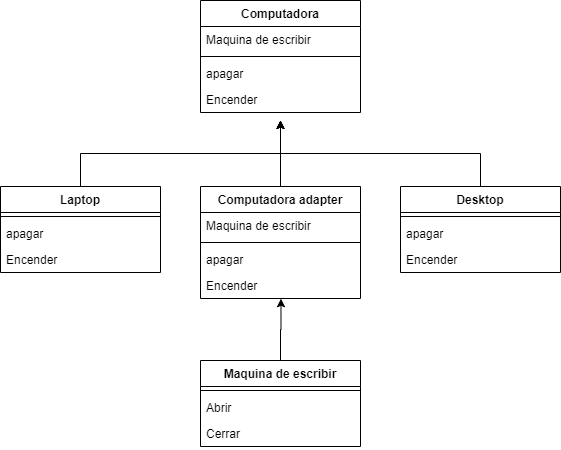

The diagram above was exported from draw.io. Its source (the exported page's mxGraphModel, read from the mxfile embedded in the PNG):
<mxGraphModel dx="1038" dy="560" grid="1" gridSize="10" guides="1" tooltips="1" connect="1" arrows="1" fold="1" page="1" pageScale="1" pageWidth="827" pageHeight="1169" math="0" shadow="0">
  <root>
    <mxCell id="0" />
    <mxCell id="1" parent="0" />
    <mxCell id="xvxd-vPhxqfQ6H81FX0v-51" style="edgeStyle=orthogonalEdgeStyle;rounded=0;orthogonalLoop=1;jettySize=auto;html=1;exitX=0.5;exitY=0;exitDx=0;exitDy=0;" edge="1" parent="1" source="xvxd-vPhxqfQ6H81FX0v-21">
      <mxGeometry relative="1" as="geometry">
        <mxPoint x="320" y="160" as="targetPoint" />
      </mxGeometry>
    </mxCell>
    <mxCell id="xvxd-vPhxqfQ6H81FX0v-21" value="Computadora adapter" style="swimlane;fontStyle=1;align=center;verticalAlign=top;childLayout=stackLayout;horizontal=1;startSize=26;horizontalStack=0;resizeParent=1;resizeParentMax=0;resizeLast=0;collapsible=1;marginBottom=0;" vertex="1" parent="1">
      <mxGeometry x="240" y="226" width="160" height="112" as="geometry" />
    </mxCell>
    <mxCell id="xvxd-vPhxqfQ6H81FX0v-22" value="Maquina de escribir" style="text;strokeColor=none;fillColor=none;align=left;verticalAlign=top;spacingLeft=4;spacingRight=4;overflow=hidden;rotatable=0;points=[[0,0.5],[1,0.5]];portConstraint=eastwest;" vertex="1" parent="xvxd-vPhxqfQ6H81FX0v-21">
      <mxGeometry y="26" width="160" height="26" as="geometry" />
    </mxCell>
    <mxCell id="xvxd-vPhxqfQ6H81FX0v-23" value="" style="line;strokeWidth=1;fillColor=none;align=left;verticalAlign=middle;spacingTop=-1;spacingLeft=3;spacingRight=3;rotatable=0;labelPosition=right;points=[];portConstraint=eastwest;" vertex="1" parent="xvxd-vPhxqfQ6H81FX0v-21">
      <mxGeometry y="52" width="160" height="8" as="geometry" />
    </mxCell>
    <mxCell id="xvxd-vPhxqfQ6H81FX0v-24" value="apagar&#10;" style="text;strokeColor=none;fillColor=none;align=left;verticalAlign=top;spacingLeft=4;spacingRight=4;overflow=hidden;rotatable=0;points=[[0,0.5],[1,0.5]];portConstraint=eastwest;" vertex="1" parent="xvxd-vPhxqfQ6H81FX0v-21">
      <mxGeometry y="60" width="160" height="26" as="geometry" />
    </mxCell>
    <mxCell id="xvxd-vPhxqfQ6H81FX0v-29" value="Encender" style="text;strokeColor=none;fillColor=none;align=left;verticalAlign=top;spacingLeft=4;spacingRight=4;overflow=hidden;rotatable=0;points=[[0,0.5],[1,0.5]];portConstraint=eastwest;" vertex="1" parent="xvxd-vPhxqfQ6H81FX0v-21">
      <mxGeometry y="86" width="160" height="26" as="geometry" />
    </mxCell>
    <mxCell id="xvxd-vPhxqfQ6H81FX0v-30" value="Computadora" style="swimlane;fontStyle=1;align=center;verticalAlign=top;childLayout=stackLayout;horizontal=1;startSize=26;horizontalStack=0;resizeParent=1;resizeParentMax=0;resizeLast=0;collapsible=1;marginBottom=0;" vertex="1" parent="1">
      <mxGeometry x="240" y="40" width="160" height="112" as="geometry" />
    </mxCell>
    <mxCell id="xvxd-vPhxqfQ6H81FX0v-31" value="Maquina de escribir" style="text;strokeColor=none;fillColor=none;align=left;verticalAlign=top;spacingLeft=4;spacingRight=4;overflow=hidden;rotatable=0;points=[[0,0.5],[1,0.5]];portConstraint=eastwest;" vertex="1" parent="xvxd-vPhxqfQ6H81FX0v-30">
      <mxGeometry y="26" width="160" height="26" as="geometry" />
    </mxCell>
    <mxCell id="xvxd-vPhxqfQ6H81FX0v-32" value="" style="line;strokeWidth=1;fillColor=none;align=left;verticalAlign=middle;spacingTop=-1;spacingLeft=3;spacingRight=3;rotatable=0;labelPosition=right;points=[];portConstraint=eastwest;" vertex="1" parent="xvxd-vPhxqfQ6H81FX0v-30">
      <mxGeometry y="52" width="160" height="8" as="geometry" />
    </mxCell>
    <mxCell id="xvxd-vPhxqfQ6H81FX0v-33" value="apagar&#10;" style="text;strokeColor=none;fillColor=none;align=left;verticalAlign=top;spacingLeft=4;spacingRight=4;overflow=hidden;rotatable=0;points=[[0,0.5],[1,0.5]];portConstraint=eastwest;" vertex="1" parent="xvxd-vPhxqfQ6H81FX0v-30">
      <mxGeometry y="60" width="160" height="26" as="geometry" />
    </mxCell>
    <mxCell id="xvxd-vPhxqfQ6H81FX0v-34" value="Encender" style="text;strokeColor=none;fillColor=none;align=left;verticalAlign=top;spacingLeft=4;spacingRight=4;overflow=hidden;rotatable=0;points=[[0,0.5],[1,0.5]];portConstraint=eastwest;" vertex="1" parent="xvxd-vPhxqfQ6H81FX0v-30">
      <mxGeometry y="86" width="160" height="26" as="geometry" />
    </mxCell>
    <mxCell id="xvxd-vPhxqfQ6H81FX0v-50" style="edgeStyle=orthogonalEdgeStyle;rounded=0;orthogonalLoop=1;jettySize=auto;html=1;exitX=0.5;exitY=0;exitDx=0;exitDy=0;" edge="1" parent="1" source="xvxd-vPhxqfQ6H81FX0v-35">
      <mxGeometry relative="1" as="geometry">
        <mxPoint x="320" y="160" as="targetPoint" />
      </mxGeometry>
    </mxCell>
    <mxCell id="xvxd-vPhxqfQ6H81FX0v-35" value="Laptop" style="swimlane;fontStyle=1;align=center;verticalAlign=top;childLayout=stackLayout;horizontal=1;startSize=26;horizontalStack=0;resizeParent=1;resizeParentMax=0;resizeLast=0;collapsible=1;marginBottom=0;" vertex="1" parent="1">
      <mxGeometry x="40" y="226" width="160" height="86" as="geometry" />
    </mxCell>
    <mxCell id="xvxd-vPhxqfQ6H81FX0v-37" value="" style="line;strokeWidth=1;fillColor=none;align=left;verticalAlign=middle;spacingTop=-1;spacingLeft=3;spacingRight=3;rotatable=0;labelPosition=right;points=[];portConstraint=eastwest;" vertex="1" parent="xvxd-vPhxqfQ6H81FX0v-35">
      <mxGeometry y="26" width="160" height="8" as="geometry" />
    </mxCell>
    <mxCell id="xvxd-vPhxqfQ6H81FX0v-38" value="apagar&#10;" style="text;strokeColor=none;fillColor=none;align=left;verticalAlign=top;spacingLeft=4;spacingRight=4;overflow=hidden;rotatable=0;points=[[0,0.5],[1,0.5]];portConstraint=eastwest;" vertex="1" parent="xvxd-vPhxqfQ6H81FX0v-35">
      <mxGeometry y="34" width="160" height="26" as="geometry" />
    </mxCell>
    <mxCell id="xvxd-vPhxqfQ6H81FX0v-39" value="Encender" style="text;strokeColor=none;fillColor=none;align=left;verticalAlign=top;spacingLeft=4;spacingRight=4;overflow=hidden;rotatable=0;points=[[0,0.5],[1,0.5]];portConstraint=eastwest;" vertex="1" parent="xvxd-vPhxqfQ6H81FX0v-35">
      <mxGeometry y="60" width="160" height="26" as="geometry" />
    </mxCell>
    <mxCell id="xvxd-vPhxqfQ6H81FX0v-52" style="edgeStyle=orthogonalEdgeStyle;rounded=0;orthogonalLoop=1;jettySize=auto;html=1;exitX=0.5;exitY=0;exitDx=0;exitDy=0;" edge="1" parent="1" source="xvxd-vPhxqfQ6H81FX0v-40">
      <mxGeometry relative="1" as="geometry">
        <mxPoint x="320" y="160" as="targetPoint" />
      </mxGeometry>
    </mxCell>
    <mxCell id="xvxd-vPhxqfQ6H81FX0v-40" value="Desktop" style="swimlane;fontStyle=1;align=center;verticalAlign=top;childLayout=stackLayout;horizontal=1;startSize=26;horizontalStack=0;resizeParent=1;resizeParentMax=0;resizeLast=0;collapsible=1;marginBottom=0;" vertex="1" parent="1">
      <mxGeometry x="440" y="226" width="160" height="86" as="geometry" />
    </mxCell>
    <mxCell id="xvxd-vPhxqfQ6H81FX0v-42" value="" style="line;strokeWidth=1;fillColor=none;align=left;verticalAlign=middle;spacingTop=-1;spacingLeft=3;spacingRight=3;rotatable=0;labelPosition=right;points=[];portConstraint=eastwest;" vertex="1" parent="xvxd-vPhxqfQ6H81FX0v-40">
      <mxGeometry y="26" width="160" height="8" as="geometry" />
    </mxCell>
    <mxCell id="xvxd-vPhxqfQ6H81FX0v-43" value="apagar&#10;" style="text;strokeColor=none;fillColor=none;align=left;verticalAlign=top;spacingLeft=4;spacingRight=4;overflow=hidden;rotatable=0;points=[[0,0.5],[1,0.5]];portConstraint=eastwest;" vertex="1" parent="xvxd-vPhxqfQ6H81FX0v-40">
      <mxGeometry y="34" width="160" height="26" as="geometry" />
    </mxCell>
    <mxCell id="xvxd-vPhxqfQ6H81FX0v-44" value="Encender" style="text;strokeColor=none;fillColor=none;align=left;verticalAlign=top;spacingLeft=4;spacingRight=4;overflow=hidden;rotatable=0;points=[[0,0.5],[1,0.5]];portConstraint=eastwest;" vertex="1" parent="xvxd-vPhxqfQ6H81FX0v-40">
      <mxGeometry y="60" width="160" height="26" as="geometry" />
    </mxCell>
    <mxCell id="xvxd-vPhxqfQ6H81FX0v-53" style="edgeStyle=orthogonalEdgeStyle;rounded=0;orthogonalLoop=1;jettySize=auto;html=1;exitX=0.5;exitY=0;exitDx=0;exitDy=0;entryX=0.503;entryY=1.008;entryDx=0;entryDy=0;entryPerimeter=0;" edge="1" parent="1" source="xvxd-vPhxqfQ6H81FX0v-45" target="xvxd-vPhxqfQ6H81FX0v-29">
      <mxGeometry relative="1" as="geometry">
        <mxPoint x="320" y="350" as="targetPoint" />
      </mxGeometry>
    </mxCell>
    <mxCell id="xvxd-vPhxqfQ6H81FX0v-45" value="Maquina de escribir" style="swimlane;fontStyle=1;align=center;verticalAlign=top;childLayout=stackLayout;horizontal=1;startSize=26;horizontalStack=0;resizeParent=1;resizeParentMax=0;resizeLast=0;collapsible=1;marginBottom=0;" vertex="1" parent="1">
      <mxGeometry x="240" y="400" width="160" height="86" as="geometry" />
    </mxCell>
    <mxCell id="xvxd-vPhxqfQ6H81FX0v-47" value="" style="line;strokeWidth=1;fillColor=none;align=left;verticalAlign=middle;spacingTop=-1;spacingLeft=3;spacingRight=3;rotatable=0;labelPosition=right;points=[];portConstraint=eastwest;" vertex="1" parent="xvxd-vPhxqfQ6H81FX0v-45">
      <mxGeometry y="26" width="160" height="8" as="geometry" />
    </mxCell>
    <mxCell id="xvxd-vPhxqfQ6H81FX0v-48" value="Abrir" style="text;strokeColor=none;fillColor=none;align=left;verticalAlign=top;spacingLeft=4;spacingRight=4;overflow=hidden;rotatable=0;points=[[0,0.5],[1,0.5]];portConstraint=eastwest;" vertex="1" parent="xvxd-vPhxqfQ6H81FX0v-45">
      <mxGeometry y="34" width="160" height="26" as="geometry" />
    </mxCell>
    <mxCell id="xvxd-vPhxqfQ6H81FX0v-49" value="Cerrar" style="text;strokeColor=none;fillColor=none;align=left;verticalAlign=top;spacingLeft=4;spacingRight=4;overflow=hidden;rotatable=0;points=[[0,0.5],[1,0.5]];portConstraint=eastwest;" vertex="1" parent="xvxd-vPhxqfQ6H81FX0v-45">
      <mxGeometry y="60" width="160" height="26" as="geometry" />
    </mxCell>
  </root>
</mxGraphModel>